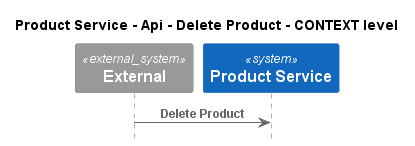

The diagram above was rendered by PlantUML. Its source (embedded in the PNG):
@startuml
!pragma layout smetana
!include ..\..\..\..\..\..\.c4s\C4_Sequence.puml

title Product Service - Api - Delete Product - CONTEXT level

System_Ext(C4InterFlow.SoftwareSystems.ExternalSystem, "External", "")
System(ECommercePlatform.SoftwareSystems.ProductService, "Product Service", "")

Rel(C4InterFlow.SoftwareSystems.ExternalSystem, ECommercePlatform.SoftwareSystems.ProductService, "Delete Product")


@enduml